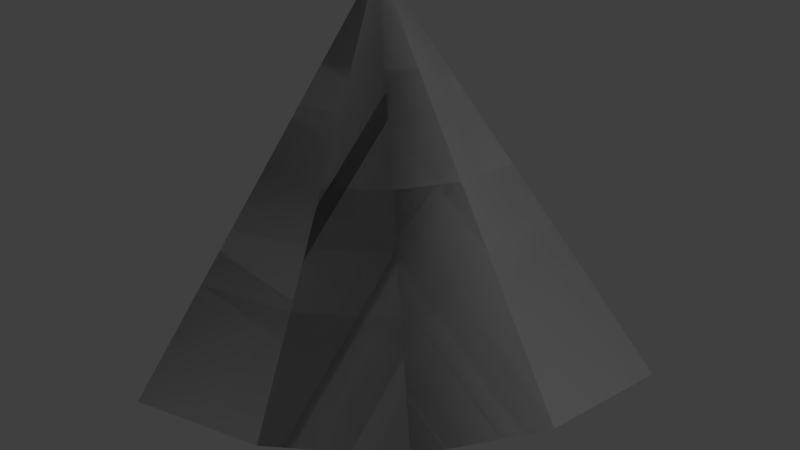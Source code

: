 # Source: Medium_Cone.blend  (saved by Blender 2.79.0; exported with 4.5.12 LTS)
import bpy
from mathutils import Matrix  # noqa: F401  (used for matrix-valued properties, if any)

bpy.ops.wm.read_factory_settings(use_empty=True)
scene = bpy.context.scene
scene.name = 'Scene'

# ---- collections
col_collection_1 = bpy.data.collections.new('Collection 1'); scene.collection.children.link(col_collection_1)

# ---- materials (node trees are filled in below, after node groups)
mat_rc_cone_001 = bpy.data.materials.new('RC_Cone.001')
mat_rc_cone_001.alpha_threshold = 0.0
mat_rc_cone_001.use_transparent_shadow = False
mat_rc_cone_001.roughness = 0.5
mat_rc_cone = bpy.data.materials.new('RC_Cone')
mat_rc_cone.alpha_threshold = 0.0
mat_rc_cone.use_transparent_shadow = False
mat_rc_cone.roughness = 0.5

# ---- material node trees

# ---- world
world_world = bpy.data.worlds.new('World'); scene.world = world_world
world_world.color = (0.05088, 0.05088, 0.05088)
world_world.use_sun_shadow = False
world_world.sun_shadow_jitter_overblur = 0.0
world_world.cycles.sampling_method = 'MANUAL'

# ---- lights
light_lamp = bpy.data.lights.new('Lamp', 'POINT')
light_lamp.transmission_factor = 0.0
light_lamp.cutoff_distance = 30.0
light_lamp.energy = 100.0
light_lamp.shadow_buffer_clip_start = 1.001
light_lamp.shadow_soft_size = 0.1
light_lamp.shadow_maximum_resolution = 0.006
light_lamp.use_absolute_resolution = True

# ---- meshes
me_rc_cone_001 = bpy.data.meshes.new('RC_Cone.001')
me_rc_cone_001.from_pydata([(-0.5, -0.4996, 0.4996), (-0.5, -0.4996, -0.5004), (-0.1173, -0.4996, 0.425), (0.2071, -0.4996, 0.2082), (0.4239, -0.4996, -0.1162), (0.5, -0.4996, -0.5004), (-0.5, -0.4996, -0.5004), (-0.5, 0.5004, -0.5004), (0.5, -0.4996, -0.5004), (-0.5, -0.4996, -0.5004), (-0.5, -0.4996, 0.4996), (-0.5, 0.5004, -0.5004), (-0.5, 0.5004, -0.5004), (0.4239, -0.4996, -0.1162), (0.5, -0.4996, -0.5004), (0.2071, -0.4996, 0.2082), (-0.1173, -0.4996, 0.425), (-0.5, -0.4996, 0.4996)], [], [(0, 1, 2), (1, 3, 2), (1, 4, 3), (1, 5, 4), (6, 7, 8), (9, 10, 11), (12, 13, 14), (12, 15, 13), (12, 16, 15), (17, 16, 12)])
me_rc_cone_001.polygons.foreach_set('use_smooth', [True] * 10)
_k = set([(0, 1), (0, 2), (1, 5), (2, 3), (3, 4), (4, 5), (6, 7), (6, 8), (7, 8), (9, 10), (9, 11), (10, 11), (12, 14), (12, 17), (13, 14), (13, 15), (15, 16), (16, 17)])
me_rc_cone_001.attributes.new('sharp_edge', 'BOOLEAN', 'EDGE').data.foreach_set('value', [ (min(e.vertices), max(e.vertices)) in _k for e in me_rc_cone_001.edges])
_uv = me_rc_cone_001.uv_layers.new(name='UVMap')
_uv.uv.foreach_set('vector', [0.9862, 0.6347, 0.9862, 0.7923, 0.9257, 0.6467, 0.9862, 0.7923, 0.8747, 0.6808, 0.9257, 0.6467, 0.9862, 0.7923, 0.8405, 0.7319, 0.8747, 0.6808, 0.9862, 0.7923, 0.8285, 0.7923, 0.8405, 0.7319, 0.9862, 0.1701, 0.9862, 0.01281, 0.8286, 0.1704, 0.9862, 0.1701, 0.9862, 0.01281, 0.8286, 0.1704, 0.6848, 0.612, 0.6257, 0.801, 0.5755, 0.801, 0.6848, 0.612, 0.6846, 0.801, 0.6257, 0.801, 0.6848, 0.612, 0.7437, 0.801, 0.6846, 0.801, 0.7937, 0.801, 0.7437, 0.801, 0.6848, 0.612])
me_rc_cone_001.materials.append(mat_rc_cone_001)
me_rc_cone_001.use_remesh_preserve_volume = False
me_rc_cone_001.use_remesh_preserve_attributes = False
me_rc_cone_001.use_mirror_vertex_groups = False
me_rc_cone_001.update()
me_rc_cone_001.normals_split_custom_set([tuple(v) for v in zip(*[iter([-0.0009108, -1.0, -3.199e-08, -0.0008629, -1.0, 2.75e-07, -0.0008629, -1.0, 4.278e-09, -0.0008629, -1.0, 2.75e-07, 0.0, -1.0, -1.952e-08, -0.0008629, -1.0, 4.278e-09, -0.0008629, -1.0, 2.75e-07, 6.211e-08, -1.0, -0.0009108, 0.0, -1.0, -1.952e-08, -0.0008629, -1.0, 2.75e-07, 4.38e-09, -1.0, -0.0008629, 6.211e-08, -1.0, -0.0009108, 0.0, 0.0, -1.0, 0.0, 0.0, -1.0, 0.0, 0.0, -1.0, -1.0, 0.0, 0.0, -1.0, 0.0, 0.0, -1.0, 0.0, 0.0, 0.4801, 0.7347, 0.4793, 0.6532, 0.7073, 0.2704, 0.7003, 0.7001, 0.1395, 0.4801, 0.7347, 0.4793, 0.4999, 0.7071, 0.5001, 0.6532, 0.7073, 0.2704, 0.4801, 0.7347, 0.4793, 0.2703, 0.7073, 0.6532, 0.4999, 0.7071, 0.5001, 0.1386, 0.7004, 0.7002, 0.2703, 0.7073, 0.6532, 0.4801, 0.7347, 0.4793])] * 3)])
me_rc_cone = bpy.data.meshes.new('RC_Cone')
me_rc_cone.from_pydata([(-0.5, -0.4996, 0.4996), (-0.5, -0.4996, -0.5004), (-0.1173, -0.4996, 0.425), (0.2071, -0.4996, 0.2082), (0.4239, -0.4996, -0.1162), (0.5, -0.4996, -0.5004), (-0.5, -0.4996, -0.5004), (-0.5, 0.5004, -0.5004), (0.5, -0.4996, -0.5004), (-0.5, -0.4996, -0.5004), (-0.5, -0.4996, 0.4996), (-0.5, 0.5004, -0.5004), (-0.5, 0.5004, -0.5004), (0.4239, -0.4996, -0.1162), (0.5, -0.4996, -0.5004), (0.2071, -0.4996, 0.2082), (-0.1173, -0.4996, 0.425), (-0.5, -0.4996, 0.4996)], [], [(0, 1, 2), (1, 3, 2), (1, 4, 3), (1, 5, 4), (6, 7, 8), (9, 10, 11), (12, 13, 14), (12, 15, 13), (12, 16, 15), (17, 16, 12)])
me_rc_cone.polygons.foreach_set('use_smooth', [True] * 10)
_k = set([(0, 1), (0, 2), (1, 5), (2, 3), (3, 4), (4, 5), (6, 7), (6, 8), (7, 8), (9, 10), (9, 11), (10, 11), (12, 14), (12, 17), (13, 14), (13, 15), (15, 16), (16, 17)])
me_rc_cone.attributes.new('sharp_edge', 'BOOLEAN', 'EDGE').data.foreach_set('value', [ (min(e.vertices), max(e.vertices)) in _k for e in me_rc_cone.edges])
_uv = me_rc_cone.uv_layers.new(name='UVMap')
_uv.uv.foreach_set('vector', [0.9862, 0.6347, 0.9862, 0.7923, 0.9257, 0.6467, 0.9862, 0.7923, 0.8747, 0.6808, 0.9257, 0.6467, 0.9862, 0.7923, 0.8405, 0.7319, 0.8747, 0.6808, 0.9862, 0.7923, 0.8285, 0.7923, 0.8405, 0.7319, 0.9862, 0.1701, 0.9862, 0.01281, 0.8286, 0.1704, 0.9862, 0.1701, 0.9862, 0.01281, 0.8286, 0.1704, 0.6848, 0.612, 0.6257, 0.801, 0.5755, 0.801, 0.6848, 0.612, 0.6846, 0.801, 0.6257, 0.801, 0.6848, 0.612, 0.7437, 0.801, 0.6846, 0.801, 0.7937, 0.801, 0.7437, 0.801, 0.6848, 0.612])
me_rc_cone.materials.append(mat_rc_cone)
me_rc_cone.use_remesh_preserve_volume = False
me_rc_cone.use_remesh_preserve_attributes = False
me_rc_cone.use_mirror_vertex_groups = False
me_rc_cone.update()
me_rc_cone.normals_split_custom_set([tuple(v) for v in zip(*[iter([-0.0009108, -1.0, -3.199e-08, -0.0008629, -1.0, 2.75e-07, -0.0008629, -1.0, 4.278e-09, -0.0008629, -1.0, 2.75e-07, 0.0, -1.0, -1.952e-08, -0.0008629, -1.0, 4.278e-09, -0.0008629, -1.0, 2.75e-07, 6.211e-08, -1.0, -0.0009108, 0.0, -1.0, -1.952e-08, -0.0008629, -1.0, 2.75e-07, 4.38e-09, -1.0, -0.0008629, 6.211e-08, -1.0, -0.0009108, 0.0, 0.0, -1.0, 0.0, 0.0, -1.0, 0.0, 0.0, -1.0, -1.0, 0.0, 0.0, -1.0, 0.0, 0.0, -1.0, 0.0, 0.0, 0.4801, 0.7347, 0.4793, 0.6532, 0.7073, 0.2704, 0.7003, 0.7001, 0.1395, 0.4801, 0.7347, 0.4793, 0.4999, 0.7071, 0.5001, 0.6532, 0.7073, 0.2704, 0.4801, 0.7347, 0.4793, 0.2703, 0.7073, 0.6532, 0.4999, 0.7071, 0.5001, 0.1386, 0.7004, 0.7002, 0.2703, 0.7073, 0.6532, 0.4801, 0.7347, 0.4793])] * 3)])

# ---- objects
ob_rc_cone_001 = bpy.data.objects.new('RC_Cone.001', me_rc_cone_001)
ob_rc_cone = bpy.data.objects.new('RC_Cone', me_rc_cone)
ob_lamp = bpy.data.objects.new('Lamp', light_lamp)

# ---- transforms, parenting, visibility, modifiers, constraints
ob_rc_cone_001.location = (0.0, 0.0, 0.0)
ob_rc_cone_001.rotation_euler = (1.571, -0.0, 0.0)
ob_rc_cone_001.lineart.crease_threshold = 0.0
ob_rc_cone.location = (0.0, 0.0, 0.0)
ob_rc_cone.rotation_euler = (1.571, -0.0, 0.0)
ob_rc_cone.lineart.crease_threshold = 0.0
ob_lamp.location = (4.076, 1.005, 5.904)
ob_lamp.rotation_euler = (0.6503, 0.05522, 1.866)
ob_lamp.lock_rotations_4d = False
ob_lamp.empty_display_type = 'ARROWS'
ob_lamp.color = (0.0, 0.0, 0.0, 0.0)
ob_lamp.lineart.crease_threshold = 0.0

# ---- collection membership
col_collection_1.objects.link(ob_rc_cone_001)
col_collection_1.objects.link(ob_rc_cone)
col_collection_1.objects.link(ob_lamp)

# ---- scene / render settings (as saved in the file)
scene.frame_start = 1; scene.frame_end = 250; scene.frame_set(1)
scene.render.engine = 'BLENDER_EEVEE_NEXT'
scene.render.resolution_percentage = 50
scene.render.dither_intensity = 0.0
scene.cycles.use_denoising = False
scene.cycles.samples = 128
scene.cycles.sampling_pattern = 'TABULATED_SOBOL'
scene.cycles.use_adaptive_sampling = False
scene.cycles.use_light_tree = False
scene.cycles.blur_glossy = 0.0
scene.cycles.sample_clamp_indirect = 0.0
scene.view_settings.view_transform = 'Standard'
bpy.context.view_layer.update()

# ---- added for rendering (the .blend has no active camera): camera
cam_auto = bpy.data.cameras.new('AutoCamera')
cam_auto.lens = 50.0
cam_auto.sensor_width = 36.0
cam_auto.clip_end = 1000.0
ob_auto_camera = bpy.data.objects.new('AutoCamera', cam_auto)
scene.collection.objects.link(ob_auto_camera)
ob_auto_camera.location = (1.60255, -1.92268, 1.28239)
ob_auto_camera.rotation_euler = (1.09748, -7.21219e-08, 0.694738)
scene.camera = ob_auto_camera
bpy.context.view_layer.update()

